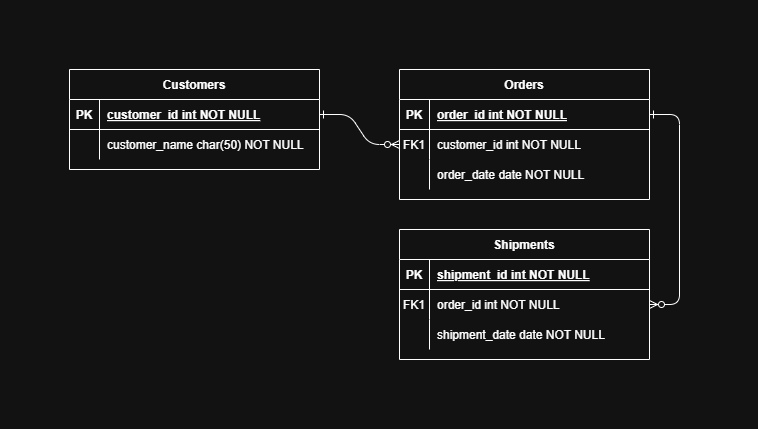

The diagram above was exported from draw.io. Its source (the exported page's mxGraphModel, read from the mxfile embedded in the PNG):
<mxGraphModel dx="1050" dy="575" grid="1" gridSize="10" guides="1" tooltips="1" connect="1" arrows="1" fold="1" page="1" pageScale="1" pageWidth="850" pageHeight="1100" math="0" shadow="0" extFonts="Permanent Marker^https://fonts.googleapis.com/css?family=Permanent+Marker">
  <root>
    <mxCell id="0" />
    <mxCell id="1" parent="0" />
    <mxCell id="C-vyLk0tnHw3VtMMgP7b-1" value="" style="edgeStyle=entityRelationEdgeStyle;endArrow=ERzeroToMany;startArrow=ERone;endFill=1;startFill=0;" parent="1" source="C-vyLk0tnHw3VtMMgP7b-24" target="C-vyLk0tnHw3VtMMgP7b-6" edge="1">
      <mxGeometry width="100" height="100" relative="1" as="geometry">
        <mxPoint x="340" y="720" as="sourcePoint" />
        <mxPoint x="440" y="620" as="targetPoint" />
      </mxGeometry>
    </mxCell>
    <mxCell id="C-vyLk0tnHw3VtMMgP7b-12" value="" style="edgeStyle=entityRelationEdgeStyle;endArrow=ERzeroToMany;startArrow=ERone;endFill=1;startFill=0;" parent="1" source="C-vyLk0tnHw3VtMMgP7b-3" target="C-vyLk0tnHw3VtMMgP7b-17" edge="1">
      <mxGeometry width="100" height="100" relative="1" as="geometry">
        <mxPoint x="400" y="180" as="sourcePoint" />
        <mxPoint x="460" y="205" as="targetPoint" />
      </mxGeometry>
    </mxCell>
    <mxCell id="C-vyLk0tnHw3VtMMgP7b-2" value="Orders" style="shape=table;startSize=30;container=1;collapsible=1;childLayout=tableLayout;fixedRows=1;rowLines=0;fontStyle=1;align=center;resizeLast=1;" parent="1" vertex="1">
      <mxGeometry x="450" y="120" width="250" height="130" as="geometry" />
    </mxCell>
    <mxCell id="C-vyLk0tnHw3VtMMgP7b-3" value="" style="shape=partialRectangle;collapsible=0;dropTarget=0;pointerEvents=0;fillColor=none;points=[[0,0.5],[1,0.5]];portConstraint=eastwest;top=0;left=0;right=0;bottom=1;" parent="C-vyLk0tnHw3VtMMgP7b-2" vertex="1">
      <mxGeometry y="30" width="250" height="30" as="geometry" />
    </mxCell>
    <mxCell id="C-vyLk0tnHw3VtMMgP7b-4" value="PK" style="shape=partialRectangle;overflow=hidden;connectable=0;fillColor=none;top=0;left=0;bottom=0;right=0;fontStyle=1;" parent="C-vyLk0tnHw3VtMMgP7b-3" vertex="1">
      <mxGeometry width="30" height="30" as="geometry" />
    </mxCell>
    <mxCell id="C-vyLk0tnHw3VtMMgP7b-5" value="order_id int NOT NULL " style="shape=partialRectangle;overflow=hidden;connectable=0;fillColor=none;top=0;left=0;bottom=0;right=0;align=left;spacingLeft=6;fontStyle=5;" parent="C-vyLk0tnHw3VtMMgP7b-3" vertex="1">
      <mxGeometry x="30" width="220" height="30" as="geometry" />
    </mxCell>
    <mxCell id="C-vyLk0tnHw3VtMMgP7b-6" value="" style="shape=partialRectangle;collapsible=0;dropTarget=0;pointerEvents=0;fillColor=none;points=[[0,0.5],[1,0.5]];portConstraint=eastwest;top=0;left=0;right=0;bottom=0;" parent="C-vyLk0tnHw3VtMMgP7b-2" vertex="1">
      <mxGeometry y="60" width="250" height="30" as="geometry" />
    </mxCell>
    <mxCell id="C-vyLk0tnHw3VtMMgP7b-7" value="FK1" style="shape=partialRectangle;overflow=hidden;connectable=0;fillColor=none;top=0;left=0;bottom=0;right=0;" parent="C-vyLk0tnHw3VtMMgP7b-6" vertex="1">
      <mxGeometry width="30" height="30" as="geometry" />
    </mxCell>
    <mxCell id="C-vyLk0tnHw3VtMMgP7b-8" value="customer_id int NOT NULL" style="shape=partialRectangle;overflow=hidden;connectable=0;fillColor=none;top=0;left=0;bottom=0;right=0;align=left;spacingLeft=6;" parent="C-vyLk0tnHw3VtMMgP7b-6" vertex="1">
      <mxGeometry x="30" width="220" height="30" as="geometry" />
    </mxCell>
    <mxCell id="C-vyLk0tnHw3VtMMgP7b-9" value="" style="shape=partialRectangle;collapsible=0;dropTarget=0;pointerEvents=0;fillColor=none;points=[[0,0.5],[1,0.5]];portConstraint=eastwest;top=0;left=0;right=0;bottom=0;" parent="C-vyLk0tnHw3VtMMgP7b-2" vertex="1">
      <mxGeometry y="90" width="250" height="30" as="geometry" />
    </mxCell>
    <mxCell id="C-vyLk0tnHw3VtMMgP7b-10" value="" style="shape=partialRectangle;overflow=hidden;connectable=0;fillColor=none;top=0;left=0;bottom=0;right=0;" parent="C-vyLk0tnHw3VtMMgP7b-9" vertex="1">
      <mxGeometry width="30" height="30" as="geometry" />
    </mxCell>
    <mxCell id="C-vyLk0tnHw3VtMMgP7b-11" value="order_date date NOT NULL" style="shape=partialRectangle;overflow=hidden;connectable=0;fillColor=none;top=0;left=0;bottom=0;right=0;align=left;spacingLeft=6;" parent="C-vyLk0tnHw3VtMMgP7b-9" vertex="1">
      <mxGeometry x="30" width="220" height="30" as="geometry" />
    </mxCell>
    <mxCell id="C-vyLk0tnHw3VtMMgP7b-13" value="Shipments" style="shape=table;startSize=30;container=1;collapsible=1;childLayout=tableLayout;fixedRows=1;rowLines=0;fontStyle=1;align=center;resizeLast=1;" parent="1" vertex="1">
      <mxGeometry x="450" y="280" width="250" height="130" as="geometry" />
    </mxCell>
    <mxCell id="C-vyLk0tnHw3VtMMgP7b-14" value="" style="shape=partialRectangle;collapsible=0;dropTarget=0;pointerEvents=0;fillColor=none;points=[[0,0.5],[1,0.5]];portConstraint=eastwest;top=0;left=0;right=0;bottom=1;" parent="C-vyLk0tnHw3VtMMgP7b-13" vertex="1">
      <mxGeometry y="30" width="250" height="30" as="geometry" />
    </mxCell>
    <mxCell id="C-vyLk0tnHw3VtMMgP7b-15" value="PK" style="shape=partialRectangle;overflow=hidden;connectable=0;fillColor=none;top=0;left=0;bottom=0;right=0;fontStyle=1;" parent="C-vyLk0tnHw3VtMMgP7b-14" vertex="1">
      <mxGeometry width="30" height="30" as="geometry" />
    </mxCell>
    <mxCell id="C-vyLk0tnHw3VtMMgP7b-16" value="shipment_id int NOT NULL " style="shape=partialRectangle;overflow=hidden;connectable=0;fillColor=none;top=0;left=0;bottom=0;right=0;align=left;spacingLeft=6;fontStyle=5;" parent="C-vyLk0tnHw3VtMMgP7b-14" vertex="1">
      <mxGeometry x="30" width="220" height="30" as="geometry" />
    </mxCell>
    <mxCell id="C-vyLk0tnHw3VtMMgP7b-17" value="" style="shape=partialRectangle;collapsible=0;dropTarget=0;pointerEvents=0;fillColor=none;points=[[0,0.5],[1,0.5]];portConstraint=eastwest;top=0;left=0;right=0;bottom=0;" parent="C-vyLk0tnHw3VtMMgP7b-13" vertex="1">
      <mxGeometry y="60" width="250" height="30" as="geometry" />
    </mxCell>
    <mxCell id="C-vyLk0tnHw3VtMMgP7b-18" value="FK1" style="shape=partialRectangle;overflow=hidden;connectable=0;fillColor=none;top=0;left=0;bottom=0;right=0;" parent="C-vyLk0tnHw3VtMMgP7b-17" vertex="1">
      <mxGeometry width="30" height="30" as="geometry" />
    </mxCell>
    <mxCell id="C-vyLk0tnHw3VtMMgP7b-19" value="order_id int NOT NULL" style="shape=partialRectangle;overflow=hidden;connectable=0;fillColor=none;top=0;left=0;bottom=0;right=0;align=left;spacingLeft=6;" parent="C-vyLk0tnHw3VtMMgP7b-17" vertex="1">
      <mxGeometry x="30" width="220" height="30" as="geometry" />
    </mxCell>
    <mxCell id="C-vyLk0tnHw3VtMMgP7b-20" value="" style="shape=partialRectangle;collapsible=0;dropTarget=0;pointerEvents=0;fillColor=none;points=[[0,0.5],[1,0.5]];portConstraint=eastwest;top=0;left=0;right=0;bottom=0;" parent="C-vyLk0tnHw3VtMMgP7b-13" vertex="1">
      <mxGeometry y="90" width="250" height="30" as="geometry" />
    </mxCell>
    <mxCell id="C-vyLk0tnHw3VtMMgP7b-21" value="" style="shape=partialRectangle;overflow=hidden;connectable=0;fillColor=none;top=0;left=0;bottom=0;right=0;" parent="C-vyLk0tnHw3VtMMgP7b-20" vertex="1">
      <mxGeometry width="30" height="30" as="geometry" />
    </mxCell>
    <mxCell id="C-vyLk0tnHw3VtMMgP7b-22" value="shipment_date date NOT NULL" style="shape=partialRectangle;overflow=hidden;connectable=0;fillColor=none;top=0;left=0;bottom=0;right=0;align=left;spacingLeft=6;" parent="C-vyLk0tnHw3VtMMgP7b-20" vertex="1">
      <mxGeometry x="30" width="220" height="30" as="geometry" />
    </mxCell>
    <mxCell id="C-vyLk0tnHw3VtMMgP7b-23" value="Customers" style="shape=table;startSize=30;container=1;collapsible=1;childLayout=tableLayout;fixedRows=1;rowLines=0;fontStyle=1;align=center;resizeLast=1;" parent="1" vertex="1">
      <mxGeometry x="120" y="120" width="250" height="100" as="geometry" />
    </mxCell>
    <mxCell id="C-vyLk0tnHw3VtMMgP7b-24" value="" style="shape=partialRectangle;collapsible=0;dropTarget=0;pointerEvents=0;fillColor=none;points=[[0,0.5],[1,0.5]];portConstraint=eastwest;top=0;left=0;right=0;bottom=1;" parent="C-vyLk0tnHw3VtMMgP7b-23" vertex="1">
      <mxGeometry y="30" width="250" height="30" as="geometry" />
    </mxCell>
    <mxCell id="C-vyLk0tnHw3VtMMgP7b-25" value="PK" style="shape=partialRectangle;overflow=hidden;connectable=0;fillColor=none;top=0;left=0;bottom=0;right=0;fontStyle=1;" parent="C-vyLk0tnHw3VtMMgP7b-24" vertex="1">
      <mxGeometry width="30" height="30" as="geometry" />
    </mxCell>
    <mxCell id="C-vyLk0tnHw3VtMMgP7b-26" value="customer_id int NOT NULL " style="shape=partialRectangle;overflow=hidden;connectable=0;fillColor=none;top=0;left=0;bottom=0;right=0;align=left;spacingLeft=6;fontStyle=5;" parent="C-vyLk0tnHw3VtMMgP7b-24" vertex="1">
      <mxGeometry x="30" width="220" height="30" as="geometry" />
    </mxCell>
    <mxCell id="C-vyLk0tnHw3VtMMgP7b-27" value="" style="shape=partialRectangle;collapsible=0;dropTarget=0;pointerEvents=0;fillColor=none;points=[[0,0.5],[1,0.5]];portConstraint=eastwest;top=0;left=0;right=0;bottom=0;" parent="C-vyLk0tnHw3VtMMgP7b-23" vertex="1">
      <mxGeometry y="60" width="250" height="30" as="geometry" />
    </mxCell>
    <mxCell id="C-vyLk0tnHw3VtMMgP7b-28" value="" style="shape=partialRectangle;overflow=hidden;connectable=0;fillColor=none;top=0;left=0;bottom=0;right=0;" parent="C-vyLk0tnHw3VtMMgP7b-27" vertex="1">
      <mxGeometry width="30" height="30" as="geometry" />
    </mxCell>
    <mxCell id="C-vyLk0tnHw3VtMMgP7b-29" value="customer_name char(50) NOT NULL" style="shape=partialRectangle;overflow=hidden;connectable=0;fillColor=none;top=0;left=0;bottom=0;right=0;align=left;spacingLeft=6;" parent="C-vyLk0tnHw3VtMMgP7b-27" vertex="1">
      <mxGeometry x="30" width="220" height="30" as="geometry" />
    </mxCell>
  </root>
</mxGraphModel>